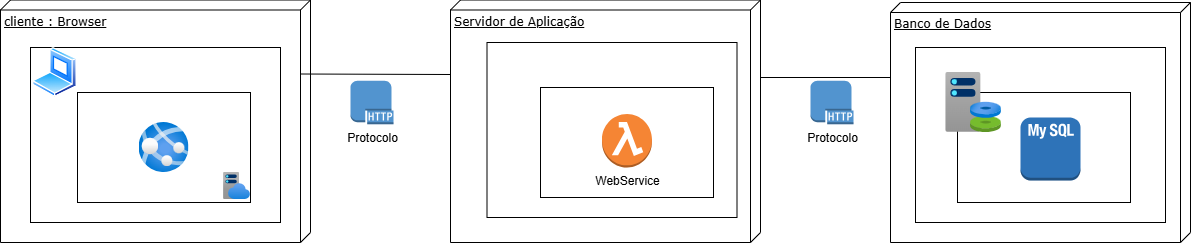

The diagram above was exported from draw.io. Its source (the exported page's mxGraphModel, read from the mxfile embedded in the PNG):
<mxGraphModel dx="1489" dy="807" grid="1" gridSize="10" guides="1" tooltips="1" connect="1" arrows="1" fold="1" page="1" pageScale="1" pageWidth="1100" pageHeight="850" background="none" math="0" shadow="0">
  <root>
    <mxCell id="0" />
    <mxCell id="1" parent="0" />
    <mxCell id="39150e848f15840c-1" value="cliente : Browser" style="verticalAlign=top;align=left;spacingTop=8;spacingLeft=2;spacingRight=12;shape=cube;size=10;direction=south;fontStyle=4;html=1;rounded=0;shadow=0;comic=0;labelBackgroundColor=none;strokeWidth=1;fontFamily=Verdana;fontSize=12" parent="1" vertex="1">
      <mxGeometry x="60" y="97.5" width="310" height="242.5" as="geometry" />
    </mxCell>
    <mxCell id="CMhQ_JP-druBH5E0zMsn-10" value="" style="rounded=0;whiteSpace=wrap;html=1;" parent="1" vertex="1">
      <mxGeometry x="90" y="145" width="250" height="175" as="geometry" />
    </mxCell>
    <mxCell id="39150e848f15840c-2" value="Servidor de Aplicação" style="verticalAlign=top;align=left;spacingTop=8;spacingLeft=2;spacingRight=12;shape=cube;size=10;direction=south;fontStyle=4;html=1;rounded=0;shadow=0;comic=0;labelBackgroundColor=none;strokeWidth=1;fontFamily=Verdana;fontSize=12" parent="1" vertex="1">
      <mxGeometry x="510" y="97.5" width="310" height="242.5" as="geometry" />
    </mxCell>
    <mxCell id="39150e848f15840c-3" value="Banco de Dados" style="verticalAlign=top;align=left;spacingTop=8;spacingLeft=2;spacingRight=12;shape=cube;size=10;direction=south;fontStyle=4;html=1;rounded=0;shadow=0;comic=0;labelBackgroundColor=none;strokeWidth=1;fontFamily=Verdana;fontSize=12" parent="1" vertex="1">
      <mxGeometry x="950" y="100" width="300" height="240" as="geometry" />
    </mxCell>
    <mxCell id="CMhQ_JP-druBH5E0zMsn-11" value="" style="rounded=0;whiteSpace=wrap;html=1;" parent="1" vertex="1">
      <mxGeometry x="137" y="190" width="173" height="110" as="geometry" />
    </mxCell>
    <mxCell id="CMhQ_JP-druBH5E0zMsn-3" value="" style="image;aspect=fixed;html=1;points=[];align=center;fontSize=12;image=img/lib/azure2/app_services/App_Service_Plans.svg;" parent="1" vertex="1">
      <mxGeometry x="283" y="270" width="27" height="27" as="geometry" />
    </mxCell>
    <mxCell id="CMhQ_JP-druBH5E0zMsn-1" value="" style="image;aspect=fixed;html=1;points=[];align=center;fontSize=12;image=img/lib/azure2/app_services/App_Services.svg;" parent="1" vertex="1">
      <mxGeometry x="198.5" y="220" width="50" height="50" as="geometry" />
    </mxCell>
    <mxCell id="CMhQ_JP-druBH5E0zMsn-12" value="" style="rounded=0;whiteSpace=wrap;html=1;" parent="1" vertex="1">
      <mxGeometry x="546.5" y="140" width="250" height="175" as="geometry" />
    </mxCell>
    <mxCell id="CMhQ_JP-druBH5E0zMsn-14" value="" style="rounded=0;whiteSpace=wrap;html=1;" parent="1" vertex="1">
      <mxGeometry x="600" y="185" width="173" height="110" as="geometry" />
    </mxCell>
    <mxCell id="CMhQ_JP-druBH5E0zMsn-15" value="" style="rounded=0;whiteSpace=wrap;html=1;" parent="1" vertex="1">
      <mxGeometry x="975" y="145" width="250" height="175" as="geometry" />
    </mxCell>
    <mxCell id="CMhQ_JP-druBH5E0zMsn-17" value="" style="rounded=0;whiteSpace=wrap;html=1;" parent="1" vertex="1">
      <mxGeometry x="1017" y="190" width="173" height="110" as="geometry" />
    </mxCell>
    <mxCell id="CMhQ_JP-druBH5E0zMsn-4" value="" style="image;aspect=fixed;html=1;points=[];align=center;fontSize=12;image=img/lib/azure2/azure_stack/Capacity.svg;" parent="1" vertex="1">
      <mxGeometry x="1005.25" y="170" width="55.59" height="60" as="geometry" />
    </mxCell>
    <mxCell id="CMhQ_JP-druBH5E0zMsn-19" value="" style="endArrow=none;html=1;rounded=0;" parent="1" edge="1">
      <mxGeometry width="50" height="50" relative="1" as="geometry">
        <mxPoint x="360" y="171.5" as="sourcePoint" />
        <mxPoint x="510" y="172" as="targetPoint" />
      </mxGeometry>
    </mxCell>
    <mxCell id="CMhQ_JP-druBH5E0zMsn-21" value="" style="endArrow=none;html=1;rounded=0;" parent="1" edge="1">
      <mxGeometry width="50" height="50" relative="1" as="geometry">
        <mxPoint x="820" y="175" as="sourcePoint" />
        <mxPoint x="950" y="175" as="targetPoint" />
      </mxGeometry>
    </mxCell>
    <mxCell id="2RGVa-M_cuK4HmfF2ewG-2" value="WebService&lt;div&gt;&lt;br&gt;&lt;/div&gt;" style="outlineConnect=0;dashed=0;verticalLabelPosition=bottom;verticalAlign=top;align=center;html=1;shape=mxgraph.aws3.lambda_function;fillColor=#F58534;gradientColor=none;" vertex="1" parent="1">
      <mxGeometry x="661.5" y="211.5" width="50" height="53.5" as="geometry" />
    </mxCell>
    <mxCell id="2RGVa-M_cuK4HmfF2ewG-3" value="Protocolo" style="outlineConnect=0;dashed=0;verticalLabelPosition=bottom;verticalAlign=top;align=center;html=1;shape=mxgraph.aws3.http_protocol;fillColor=#5294CF;gradientColor=none;" vertex="1" parent="1">
      <mxGeometry x="410" y="178.25" width="43" height="43.5" as="geometry" />
    </mxCell>
    <mxCell id="2RGVa-M_cuK4HmfF2ewG-4" value="Protocolo" style="outlineConnect=0;dashed=0;verticalLabelPosition=bottom;verticalAlign=top;align=center;html=1;shape=mxgraph.aws3.http_protocol;fillColor=#5294CF;gradientColor=none;" vertex="1" parent="1">
      <mxGeometry x="870" y="178.25" width="43" height="43.5" as="geometry" />
    </mxCell>
    <mxCell id="2RGVa-M_cuK4HmfF2ewG-5" value="" style="outlineConnect=0;dashed=0;verticalLabelPosition=bottom;verticalAlign=top;align=center;html=1;shape=mxgraph.aws3.mysql_db_instance_2;fillColor=#2E73B8;gradientColor=none;" vertex="1" parent="1">
      <mxGeometry x="1080" y="215" width="60" height="63" as="geometry" />
    </mxCell>
    <mxCell id="2RGVa-M_cuK4HmfF2ewG-7" value="" style="image;aspect=fixed;perimeter=ellipsePerimeter;html=1;align=center;shadow=0;dashed=0;spacingTop=3;image=img/lib/active_directory/laptop_client.svg;" vertex="1" parent="1">
      <mxGeometry x="92" y="145" width="45" height="50" as="geometry" />
    </mxCell>
  </root>
</mxGraphModel>